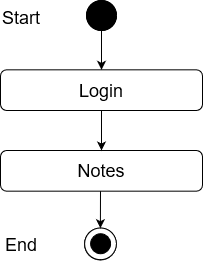

The diagram above was exported from draw.io. Its source (the exported page's mxGraphModel, read from the mxfile embedded in the PNG):
<mxGraphModel dx="868" dy="440" grid="1" gridSize="10" guides="1" tooltips="1" connect="1" arrows="1" fold="1" page="1" pageScale="1" pageWidth="850" pageHeight="1100" math="0" shadow="0">
  <root>
    <mxCell id="0" />
    <mxCell id="1" parent="0" />
    <mxCell id="HuGohqyqpjSHdB7_v5i_-1" value="" style="edgeStyle=orthogonalEdgeStyle;rounded=0;orthogonalLoop=1;jettySize=auto;html=1;entryX=0.5;entryY=0;entryDx=0;entryDy=0;" edge="1" parent="1" source="HuGohqyqpjSHdB7_v5i_-2" target="HuGohqyqpjSHdB7_v5i_-5">
      <mxGeometry relative="1" as="geometry">
        <mxPoint x="331" y="128" as="targetPoint" />
      </mxGeometry>
    </mxCell>
    <mxCell id="HuGohqyqpjSHdB7_v5i_-2" value="" style="ellipse;whiteSpace=wrap;html=1;aspect=fixed;fillColor=#000000;" vertex="1" parent="1">
      <mxGeometry x="316" y="70" width="30" height="30" as="geometry" />
    </mxCell>
    <mxCell id="HuGohqyqpjSHdB7_v5i_-3" value="Success" style="text;html=1;strokeColor=none;fillColor=none;align=center;verticalAlign=middle;whiteSpace=wrap;rounded=0;" vertex="1" parent="1">
      <mxGeometry x="351" y="170" as="geometry" />
    </mxCell>
    <mxCell id="HuGohqyqpjSHdB7_v5i_-4" value="&lt;font style=&quot;font-size: 18px&quot;&gt;Notes&lt;br&gt;&lt;/font&gt;" style="rounded=1;whiteSpace=wrap;html=1;fillColor=#FFFFFF;" vertex="1" parent="1">
      <mxGeometry x="230" y="220" width="202" height="40.67" as="geometry" />
    </mxCell>
    <mxCell id="HuGohqyqpjSHdB7_v5i_-5" value="&lt;font style=&quot;font-size: 18px&quot;&gt;Login&lt;br&gt;&lt;/font&gt;" style="rounded=1;whiteSpace=wrap;html=1;fillColor=#FFFFFF;" vertex="1" parent="1">
      <mxGeometry x="230" y="139.33000000000004" width="202" height="40.67" as="geometry" />
    </mxCell>
    <mxCell id="HuGohqyqpjSHdB7_v5i_-6" value="" style="endArrow=classic;html=1;exitX=0.5;exitY=1;exitDx=0;exitDy=0;entryX=0.5;entryY=0;entryDx=0;entryDy=0;" edge="1" parent="1" source="HuGohqyqpjSHdB7_v5i_-5" target="HuGohqyqpjSHdB7_v5i_-4">
      <mxGeometry width="50" height="50" relative="1" as="geometry">
        <mxPoint x="311" y="260" as="sourcePoint" />
        <mxPoint x="361" y="210" as="targetPoint" />
      </mxGeometry>
    </mxCell>
    <mxCell id="HuGohqyqpjSHdB7_v5i_-7" value="" style="ellipse;whiteSpace=wrap;html=1;aspect=fixed;fillColor=#FFFFFF;" vertex="1" parent="1">
      <mxGeometry x="314" y="297.67" width="31.78" height="31.78" as="geometry" />
    </mxCell>
    <mxCell id="HuGohqyqpjSHdB7_v5i_-8" value="" style="ellipse;whiteSpace=wrap;html=1;aspect=fixed;fillColor=#000000;" vertex="1" parent="1">
      <mxGeometry x="320" y="303.45" width="20" height="20" as="geometry" />
    </mxCell>
    <mxCell id="HuGohqyqpjSHdB7_v5i_-9" value="" style="endArrow=classic;html=1;entryX=0.5;entryY=0;entryDx=0;entryDy=0;" edge="1" parent="1">
      <mxGeometry width="50" height="50" relative="1" as="geometry">
        <mxPoint x="330" y="260.67" as="sourcePoint" />
        <mxPoint x="329.8900000000002" y="297.67" as="targetPoint" />
      </mxGeometry>
    </mxCell>
    <mxCell id="HuGohqyqpjSHdB7_v5i_-10" value="" style="ellipse;whiteSpace=wrap;html=1;aspect=fixed;fillColor=#000000;" vertex="1" parent="1">
      <mxGeometry x="316" y="70" width="30" height="30" as="geometry" />
    </mxCell>
    <mxCell id="HuGohqyqpjSHdB7_v5i_-11" value="&lt;font style=&quot;font-size: 18px&quot;&gt;Start&lt;/font&gt;" style="text;whiteSpace=wrap;html=1;" vertex="1" parent="1">
      <mxGeometry x="230" y="70" width="130" height="30" as="geometry" />
    </mxCell>
    <mxCell id="HuGohqyqpjSHdB7_v5i_-12" value="" style="ellipse;whiteSpace=wrap;html=1;aspect=fixed;fillColor=#FFFFFF;" vertex="1" parent="1">
      <mxGeometry x="314.11" y="297.4500000000001" width="31.78" height="31.78" as="geometry" />
    </mxCell>
    <mxCell id="HuGohqyqpjSHdB7_v5i_-13" value="" style="ellipse;whiteSpace=wrap;html=1;aspect=fixed;fillColor=#000000;" vertex="1" parent="1">
      <mxGeometry x="320.11" y="303.2300000000001" width="20" height="20" as="geometry" />
    </mxCell>
    <mxCell id="HuGohqyqpjSHdB7_v5i_-14" value="&lt;font style=&quot;font-size: 18px&quot;&gt;End&lt;/font&gt;" style="text;whiteSpace=wrap;html=1;" vertex="1" parent="1">
      <mxGeometry x="233" y="297.4500000000001" width="130" height="30" as="geometry" />
    </mxCell>
  </root>
</mxGraphModel>